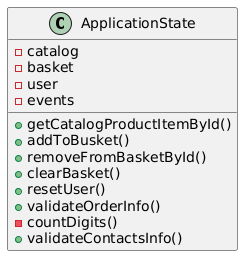

The diagram above was rendered by PlantUML. Its source (embedded in the PNG):
@startuml
class ApplicationState {
- catalog
- basket
- user
- events
+getCatalogProductItemById()
+addToBusket()
+removeFromBasketById()
+clearBasket()
+resetUser()
+validateOrderInfo()
-countDigits()
+validateContactsInfo()
}
@enduml